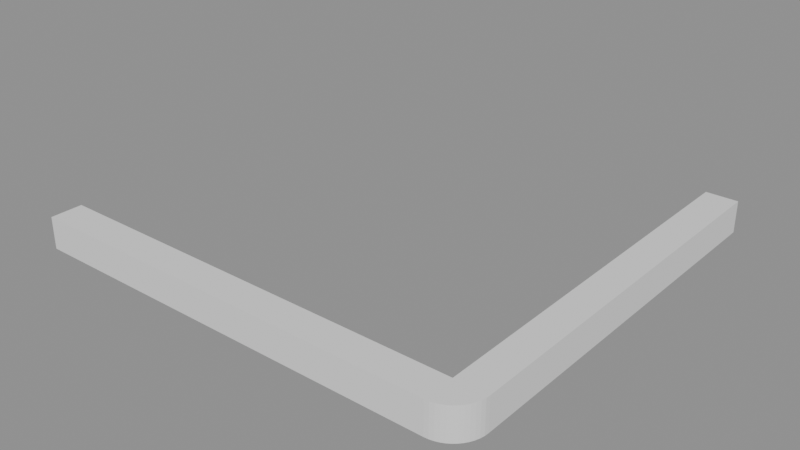 # Source: Kit_Kerb_Rounded.blend  (saved by Blender 5.2.44; exported with 4.5.12 LTS)
import bpy
from mathutils import Matrix  # noqa: F401  (used for matrix-valued properties, if any)

bpy.ops.wm.read_factory_settings(use_empty=True)
scene = bpy.context.scene
scene.name = 'Scene'

# ---- meshes
me_kit_kerb = bpy.data.meshes.new('Kit_Kerb')
me_kit_kerb.from_pydata([(-2.0, -5.96e-09, -0.15), (-2.0, -5.96e-09, 0.15), (-2.0, 0.3, -0.15), (-2.0, 0.3, 0.15), (2.0, -5.96e-09, -0.15), (2.0, -5.96e-09, 0.15), (2.0, 0.3, -0.15), (2.0, 0.3, 0.15), (2.039, 0.002573, -0.15), (2.039, 0.002573, 0.15), (2.0, 0.3, -0.15), (2.0, 0.3, 0.15), (2.078, 0.01025, -0.15), (2.078, 0.01025, 0.15), (2.0, 0.3, -0.15), (2.0, 0.3, 0.15), (2.115, 0.02289, -0.15), (2.115, 0.02289, 0.15), (2.0, 0.3, -0.15), (2.0, 0.3, 0.15), (2.15, 0.04029, -0.15), (2.15, 0.04029, 0.15), (2.0, 0.3, -0.15), (2.0, 0.3, 0.15), (2.183, 0.06215, -0.15), (2.183, 0.06215, 0.15), (2.0, 0.3, -0.15), (2.0, 0.3, 0.15), (2.212, 0.08809, -0.15), (2.212, 0.08809, 0.15), (2.0, 0.3, -0.15), (2.0, 0.3, 0.15), (2.238, 0.1177, -0.15), (2.238, 0.1177, 0.15), (2.0, 0.3, -0.15), (2.0, 0.3, 0.15), (2.26, 0.1504, -0.15), (2.26, 0.1504, 0.15), (2.0, 0.3, -0.15), (2.0, 0.3, 0.15), (2.277, 0.1856, -0.15), (2.277, 0.1856, 0.15), (2.0, 0.3, -0.15), (2.0, 0.3, 0.15), (2.29, 0.2228, -0.15), (2.29, 0.2228, 0.15), (2.0, 0.3, -0.15), (2.0, 0.3, 0.15), (2.298, 0.2614, -0.15), (2.298, 0.2614, 0.15), (2.0, 0.3, -0.15), (2.0, 0.3, 0.15), (2.3, 0.3006, -0.15), (2.3, 0.3006, 0.15), (2.0, 0.3, -0.15), (2.0, 0.3, 0.15), (1.992, 3.967, 0.15), (1.992, 3.967, -0.15), (2.292, 3.968, -0.15), (2.292, 3.968, 0.15)], [], [(0, 1, 3, 2), (2, 3, 7, 6), (7, 5, 9, 11), (4, 5, 1, 0), (2, 6, 4, 0), (7, 3, 1, 5), (9, 8, 12, 13), (6, 7, 11, 10), (5, 4, 8, 9), (4, 6, 10, 8), (12, 14, 18, 16), (8, 10, 14, 12), (11, 9, 13, 15), (10, 11, 15, 14), (19, 17, 21, 23), (15, 13, 17, 19), (14, 15, 19, 18), (13, 12, 16, 17), (21, 20, 24, 25), (18, 19, 23, 22), (17, 16, 20, 21), (16, 18, 22, 20), (27, 25, 29, 31), (20, 22, 26, 24), (23, 21, 25, 27), (22, 23, 27, 26), (31, 29, 33, 35), (26, 27, 31, 30), (25, 24, 28, 29), (24, 26, 30, 28), (33, 32, 36, 37), (30, 31, 35, 34), (29, 28, 32, 33), (28, 30, 34, 32), (39, 37, 41, 43), (32, 34, 38, 36), (35, 33, 37, 39), (34, 35, 39, 38), (42, 43, 47, 46), (38, 39, 43, 42), (37, 36, 40, 41), (36, 38, 42, 40), (45, 44, 48, 49), (41, 40, 44, 45), (40, 42, 46, 44), (43, 41, 45, 47), (51, 49, 53, 55), (44, 46, 50, 48), (47, 45, 49, 51), (46, 47, 51, 50), (53, 52, 58, 59), (50, 51, 55, 54), (49, 48, 52, 53), (48, 50, 54, 52), (57, 56, 59, 58), (52, 54, 57, 58), (55, 53, 59, 56), (54, 55, 56, 57)])
_uv = me_kit_kerb.uv_layers.new(name='UVMap')
_uv.uv.foreach_set('vector', [-0.15, -5.96e-09, 0.15, -5.96e-09, 0.15, 0.3, -0.15, 0.3, -2.0, -0.15, -2.0, 0.15, 2.0, 0.15, 2.0, -0.15, 2.0, 0.3, 2.0, -5.96e-09, 2.0, -5.96e-09, 2.0, 0.3, 2.0, -0.15, 2.0, 0.15, -2.0, 0.15, -2.0, -0.15, -2.0, 0.3, 2.0, 0.3, 2.0, -5.96e-09, -2.0, -5.96e-09, 2.0, 0.3, -2.0, 0.3, -2.0, -5.96e-09, 2.0, -5.96e-09, 2.0, 0.15, 2.0, -0.15, 2.0, -0.15, 2.0, 0.15, 2.0, -0.15, 2.0, 0.15, 2.0, 0.15, 2.0, -0.15, 2.0, 0.15, 2.0, -0.15, 2.0, -0.15, 2.0, 0.15, 2.0, -5.96e-09, 2.0, 0.3, 2.0, 0.3, 2.0, -5.96e-09, 2.0, -5.96e-09, 2.0, 0.3, 2.0, 0.3, 2.0, -5.96e-09, 2.0, -5.96e-09, 2.0, 0.3, 2.0, 0.3, 2.0, -5.96e-09, 2.0, 0.3, 2.0, -5.96e-09, 2.0, -5.96e-09, 2.0, 0.3, 2.0, -0.15, 2.0, 0.15, 2.0, 0.15, 2.0, -0.15, 2.0, 0.3, 2.0, -5.96e-09, 2.0, -5.96e-09, 2.0, 0.3, 2.0, 0.3, 2.0, -5.96e-09, 2.0, -5.96e-09, 2.0, 0.3, 2.0, -0.15, 2.0, 0.15, 2.0, 0.15, 2.0, -0.15, 2.0, 0.15, 2.0, -0.15, 2.0, -0.15, 2.0, 0.15, 2.0, 0.15, 2.0, -0.15, 2.0, -0.15, 2.0, 0.15, 2.0, -0.15, 2.0, 0.15, 2.0, 0.15, 2.0, -0.15, 2.0, 0.15, 2.0, -0.15, 2.0, -0.15, 2.0, 0.15, 2.0, -5.96e-09, 2.0, 0.3, 2.0, 0.3, 2.0, -5.96e-09, 2.0, 0.3, 2.0, -5.96e-09, 2.0, -5.96e-09, 2.0, 0.3, 2.0, -5.96e-09, 2.0, 0.3, 2.0, 0.3, 2.0, -5.96e-09, 2.0, 0.3, 2.0, -5.96e-09, 2.0, -5.96e-09, 2.0, 0.3, 2.0, -0.15, 2.0, 0.15, 2.0, 0.15, 2.0, -0.15, 2.0, 0.3, 2.0, -5.96e-09, 2.0, -5.96e-09, 2.0, 0.3, 2.0, -0.15, 2.0, 0.15, 2.0, 0.15, 2.0, -0.15, 2.0, 0.15, 2.0, -0.15, 2.0, -0.15, 2.0, 0.15, 2.0, -5.96e-09, 2.0, 0.3, 2.0, 0.3, 2.0, -5.96e-09, 2.0, 0.15, 2.0, -0.15, 2.0, -0.15, 2.0, 0.15, 2.0, -0.15, 2.0, 0.15, 2.0, 0.15, 2.0, -0.15, 2.0, 0.15, 2.0, -0.15, 2.0, -0.15, 2.0, 0.15, 2.0, -5.96e-09, 2.0, 0.3, 2.0, 0.3, 2.0, -5.96e-09, 2.0, 0.3, 2.0, -5.96e-09, 2.0, -5.96e-09, 2.0, 0.3, 2.0, -5.96e-09, 2.0, 0.3, 2.0, 0.3, 2.0, -5.96e-09, 2.0, 0.3, 2.0, -5.96e-09, 2.0, -5.96e-09, 2.0, 0.3, 2.0, -0.15, 2.0, 0.15, 2.0, 0.15, 2.0, -0.15, 2.0, -0.15, 2.0, 0.15, 2.0, 0.15, 2.0, -0.15, 2.0, -0.15, 2.0, 0.15, 2.0, 0.15, 2.0, -0.15, 2.0, 0.15, 2.0, -0.15, 2.0, -0.15, 2.0, 0.15, 2.0, -5.96e-09, 2.0, 0.3, 2.0, 0.3, 2.0, -5.96e-09, 2.0, 0.15, 2.0, -0.15, 2.0, -0.15, 2.0, 0.15, 2.0, 0.15, 2.0, -0.15, 2.0, -0.15, 2.0, 0.15, 2.0, -5.96e-09, 2.0, 0.3, 2.0, 0.3, 2.0, -5.96e-09, 2.0, 0.3, 2.0, -5.96e-09, 2.0, -5.96e-09, 2.0, 0.3, 2.0, 0.3, 2.0, -5.96e-09, 2.0, -5.96e-09, 2.0, 0.3, 2.0, -5.96e-09, 2.0, 0.3, 2.0, 0.3, 2.0, -5.96e-09, 2.0, 0.3, 2.0, -5.96e-09, 2.0, -5.96e-09, 2.0, 0.3, 2.0, -0.15, 2.0, 0.15, 2.0, 0.15, 2.0, -0.15, 2.0, 0.15, 2.0, -0.15, 2.0, -0.15, 2.0, 0.15, 2.0, -0.15, 2.0, 0.15, 2.0, 0.15, 2.0, -0.15, 2.0, 0.15, 2.0, -0.15, 2.0, -0.15, 2.0, 0.15, 2.0, -5.96e-09, 2.0, 0.3, 2.0, 0.3, 2.0, -5.96e-09, -0.15, 0.3, 0.15, 0.3, 0.15, -5.96e-09, -0.15, -5.96e-09, 2.0, -5.96e-09, 2.0, 0.3, 2.0, 0.3, 2.0, -5.96e-09, 2.0, 0.3, 2.0, -5.96e-09, 2.0, -5.96e-09, 2.0, 0.3, 2.0, -0.15, 2.0, 0.15, 2.0, 0.15, 2.0, -0.15])
me_kit_kerb.update()

# ---- objects
ob_kit_kerb = bpy.data.objects.new('Kit_Kerb', me_kit_kerb)

# ---- transforms, parenting, visibility, modifiers, constraints
ob_kit_kerb.location = (0.0, 0.0, 0.0)

# ---- collection membership
scene.collection.objects.link(ob_kit_kerb)

# ---- scene / render settings (as saved in the file)
scene.frame_start = 1; scene.frame_end = 250; scene.frame_set(182)
scene.render.engine = 'BLENDER_EEVEE_NEXT'
scene.render.bake_bias = 0.0
scene.render.bake_samples = 0
scene.render.compositor_device = 'GPU'
scene.eevee.use_volume_custom_range = False
scene.eevee.fast_gi_thickness_near = 0.1
scene.eevee.fast_gi_thickness_far = 0.0
scene.eevee.ray_tracing_options.screen_trace_thickness = 0.1
bpy.context.view_layer.update()

# ---- added for rendering (the .blend has no active camera and no usable light): camera, sun + grey world if the file has none
cam_auto = bpy.data.cameras.new('AutoCamera')
cam_auto.lens = 50.0
cam_auto.sensor_width = 36.0
cam_auto.clip_end = 1000.0
ob_auto_camera = bpy.data.objects.new('AutoCamera', cam_auto)
scene.collection.objects.link(ob_auto_camera)
ob_auto_camera.location = (5.57047, -4.52072, 4.33637)
ob_auto_camera.rotation_euler = (1.09748, -7.21219e-08, 0.694738)
scene.camera = ob_auto_camera
light_auto_sun = bpy.data.lights.new('AutoSun', 'SUN')
light_auto_sun.energy = 3.0
light_auto_sun.angle = 0.0523599
ob_auto_sun = bpy.data.objects.new('AutoSun', light_auto_sun)
scene.collection.objects.link(ob_auto_sun)
ob_auto_sun.rotation_euler = (0.872665, 0.174533, 0.523599)
if scene.world is None:
    world_auto = bpy.data.worlds.new('AutoWorld')
    world_auto.color = (0.3, 0.3, 0.3)
    scene.world = world_auto
bpy.context.view_layer.update()
